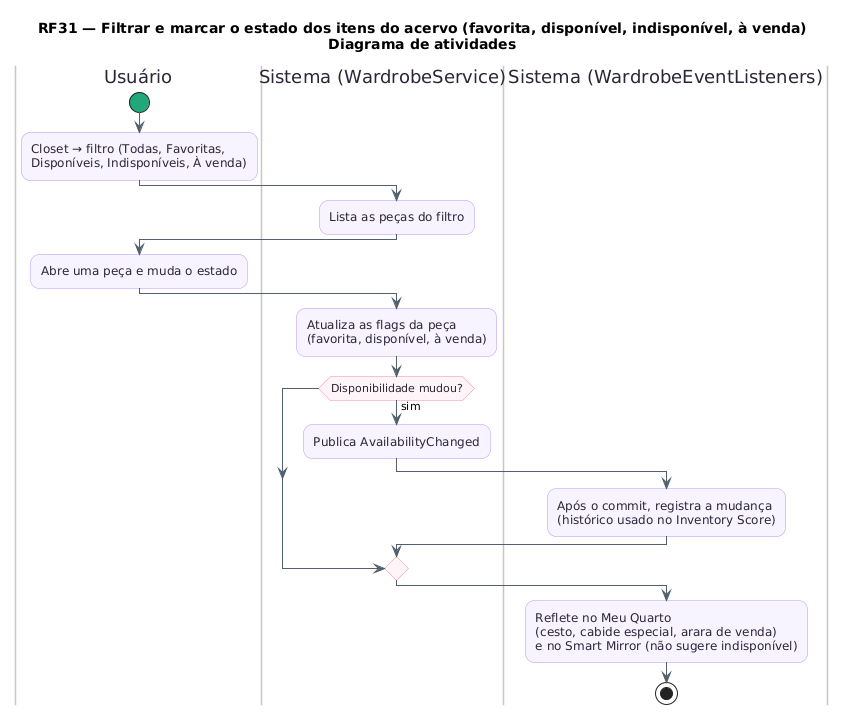

The diagram above was rendered by PlantUML. Its source (embedded in the PNG):
@startuml RF31_Atividades
title RF31 — Filtrar e marcar o estado dos itens do acervo (favorita, disponível, indisponível, à venda)\nDiagrama de atividades
skinparam backgroundColor #FFFFFF
skinparam shadowing false
skinparam roundcorner 18
skinparam ArrowColor #52606D
skinparam activity {
  BackgroundColor #F8F4FF
  BorderColor #B695F5
  FontColor #2D2438
  DiamondBackgroundColor #FFF5F8
  DiamondBorderColor #F08DB1
  StartColor #20A77A
  EndColor #4B5563
  BarColor #4B4B4B
}
skinparam swimlane {
  BorderColor #CBC6BE
  TitleFontColor #2D2438
}
skinparam note {
  BackgroundColor #FFFDEB
  BorderColor #D8CE78
  FontColor #554F24
}
|Usuário|
start
:Closet → filtro (Todas, Favoritas,\nDisponíveis, Indisponíveis, À venda);
|Sistema (WardrobeService)|
:Lista as peças do filtro;
|Usuário|
:Abre uma peça e muda o estado;
|Sistema (WardrobeService)|
:Atualiza as flags da peça\n(favorita, disponível, à venda);
if (Disponibilidade mudou?) then (sim)
  :Publica AvailabilityChanged;
  |Sistema (WardrobeEventListeners)|
  :Após o commit, registra a mudança\n(histórico usado no Inventory Score);
endif
:Reflete no Meu Quarto\n(cesto, cabide especial, arara de venda)\ne no Smart Mirror (não sugere indisponível);
stop
@enduml